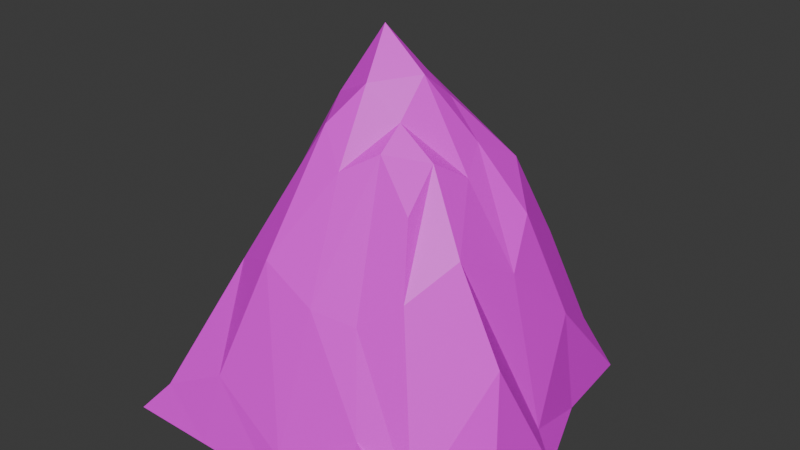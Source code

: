 # Source: mountain.blend  (saved by Blender 4.1.24; exported with 4.5.12 LTS)
import bpy
from mathutils import Matrix  # noqa: F401  (used for matrix-valued properties, if any)

bpy.ops.wm.read_factory_settings(use_empty=True)
scene = bpy.context.scene
scene.name = 'Scene'

# ---- collections
col_collection = bpy.data.collections.new('Collection'); scene.collection.children.link(col_collection)

# ---- images (referenced by path relative to the original .blend; pixels are not part of the script)
import os
ASSET_DIR = os.environ.get("B2B_ASSET_DIR", "")  # directory of the original .blend (textures are referenced by path, not embedded)
HERE = os.path.dirname(os.path.abspath(__file__))  # packed textures are extracted next to this script under _unpacked/

def load_image(name, relpath, width, height, colorspace="sRGB"):
    """Load a texture the original file referenced (path relative to the .blend, or extracted next to this script)."""
    p = next((c for c in (os.path.join(HERE, relpath), os.path.join(ASSET_DIR, relpath)) if relpath and os.path.exists(c)), "")
    if p:
        img = bpy.data.images.load(p, check_existing=True)
        img.name = name
    else:  # same state as the original file: an image datablock whose file is absent (Cycles renders it pink)
        img = bpy.data.images.new(name, width, height)
        img.source = "FILE"
        img.filepath = "//" + (relpath or name)
    img.colorspace_settings.name = colorspace
    return img
img_mountain_texture = load_image('mountain-texture', 'mountain-texture.png', 1024, 1024, 'sRGB')

# ---- materials (node trees are filled in below, after node groups)
mat_material = bpy.data.materials.new('Material')
mat_material.alpha_threshold = 0.0
mat_material.use_transparent_shadow = False
mat_material.roughness = 0.5
mat_material.line_color = (0.0, 0.0, 0.0, 1.0)

# ---- material node trees
mat_material.use_nodes = True; mat_material.node_tree.nodes.clear()
_N = mat_material.node_tree.nodes; _L = mat_material.node_tree.links
n0 = _N.new('ShaderNodeOutputMaterial'); n0.name = 'Material Output'; n0.location = (300, 300)
n1 = _N.new('ShaderNodeBsdfPrincipled'); n1.name = 'Principled BSDF'; n1.location = (10, 300)
n1.inputs[3].default_value = 1.45
n2 = _N.new('ShaderNodeTexImage'); n2.name = 'Image Texture'; n2.location = (-280, 280)
n2.image = img_mountain_texture
_L.new(n1.outputs[0], n0.inputs[0])
_L.new(n2.outputs[0], n1.inputs[0])
n0.is_active_output = True

# ---- world
world_world = bpy.data.worlds.new('World'); scene.world = world_world
world_world.use_nodes = True; world_world.node_tree.nodes.clear()
_N = world_world.node_tree.nodes; _L = world_world.node_tree.links
n0 = _N.new('ShaderNodeOutputWorld'); n0.name = 'World Output'; n0.location = (300, 300)
n1 = _N.new('ShaderNodeBackground'); n1.name = 'Background'; n1.location = (10, 300)
n1.inputs[0].default_value = (0.05088, 0.05088, 0.05088, 1.0)
_L.new(n1.outputs[0], n0.inputs[0])
n0.is_active_output = True
world_world.color = (0.05088, 0.05088, 0.05088)
world_world.use_sun_shadow = False
world_world.sun_shadow_jitter_overblur = 0.0

# ---- meshes
me_cube_002 = bpy.data.meshes.new('Cube.002')
me_cube_002.from_pydata([(-0.5514, -0.5886, 0.9174), (-0.6385, 0.6385, 0.9729), (0.4913, -0.562, 1.023), (0.5162, 0.632, 0.9414), (-1.0, -1.0, 0.0), (-0.8124, -0.9439, 0.2092), (-0.7388, 0.736, 0.2964), (-1.0, 0.8404, 0.0), (0.6599, 0.8165, 0.3704), (0.7615, 1.0, 0.0), (0.755, -0.8229, 0.1581), (1.0, -1.0, 0.0), (-0.5968, -0.2919, 0.9826), (-0.7989, 0.04104, 0.8599), (-0.6462, 0.3495, 1.072), (0.6087, 0.2509, 1.22), (0.6899, 0.0367, 1.001), (0.6206, -0.3125, 1.194), (0.8102, 0.5, 0.0), (1.0, 0.0, 0.0), (1.0, -0.5, 0.0), (0.7665, 0.4297, 0.6213), (0.9019, 0.01407, 0.1843), (0.8777, -0.3278, 0.7105), (-1.0, -0.5, 0.0), (-0.8575, 0.0, 0.0), (-0.8992, 0.5, 0.0), (-0.8912, -0.4423, 0.1597), (-0.7878, -0.01588, 0.3601), (-0.852, 0.4858, 0.1105), (-0.2701, 0.6444, 0.8254), (0.05469, 0.6404, 0.9401), (0.3412, 0.6329, 1.143), (0.2872, -0.6636, 0.8676), (0.0457, -0.7217, 0.9048), (-0.2579, -0.7054, 1.058), (0.5, -1.0, 0.0), (0.0, -1.0, 0.0), (-0.5, -1.0, 0.0), (0.4322, -0.8383, 0.3844), (0.02985, -0.9691, 0.1602), (-0.4482, -0.9028, 0.3996), (-0.5, 0.9256, 0.0), (0.0, 1.0, 0.0), (0.5, 1.0, 0.0), (-0.434, 0.8503, 0.5485), (-0.03205, 0.8802, 0.1777), (0.2824, 0.8885, 0.3817), (-0.3216, -0.4349, 1.378), (-0.3487, 0.3487, 1.407), (0.3856, -0.4055, 1.379), (0.3937, 0.4519, 1.403), (-0.3942, -0.2076, 1.495), (-0.497, 0.01639, 1.403), (-0.3487, 0.1743, 1.561), (0.3487, 0.1743, 1.561), (0.4196, 0.006954, 1.444), (0.3487, -0.1743, 1.561), (-0.1625, 0.333, 1.642), (-0.008058, 0.3917, 1.498), (0.1655, 0.331, 1.643), (0.1546, -0.3273, 1.606), (-0.01913, -0.4301, 1.5), (-0.1743, -0.3487, 1.681), (-0.2112, 0.1727, 1.706), (-0.09213, 0.1743, 1.93), (0.1743, 0.1743, 1.761), (-0.2783, -0.009861, 1.749), (-0.09213, -7.102e-08, 2.114), (0.1512, -0.0002302, 1.908), (-0.2737, -0.1334, 1.76), (-0.03272, -0.2081, 1.88), (0.1515, -0.1803, 1.717), (0.0, -0.5003, 0.0), (-0.5, -0.5003, 0.0), (0.5, -0.5002, 0.0), (0.0, -4.327e-05, 0.0), (-0.5, -0.0001886, 0.0), (0.5, -0.0001822, 0.0), (0.0, 0.4997, 0.0), (-0.5, 0.4998, 0.0), (0.5, 0.4999, 0.0)], [], [(29, 14, 1, 6), (47, 32, 3, 8), (23, 17, 2, 10), (41, 35, 0, 5), (3, 32, 60, 51), (38, 41, 5, 4), (20, 23, 10, 11), (44, 47, 8, 9), (26, 29, 6, 7), (4, 5, 27, 24), (24, 27, 28, 25), (25, 28, 29, 26), (9, 8, 21, 18), (18, 21, 22, 19), (19, 22, 23, 20), (32, 31, 59, 60), (14, 13, 53, 54), (31, 30, 58, 59), (8, 3, 15, 21), (21, 15, 16, 22), (22, 16, 17, 23), (5, 0, 12, 27), (27, 12, 13, 28), (28, 13, 14, 29), (0, 35, 63, 48), (35, 34, 62, 63), (13, 12, 52, 53), (30, 1, 49, 58), (17, 16, 56, 57), (34, 33, 61, 62), (12, 0, 48, 52), (1, 14, 54, 49), (16, 15, 55, 56), (7, 6, 45, 42), (42, 45, 46, 43), (43, 46, 47, 44), (11, 10, 39, 36), (36, 39, 40, 37), (37, 40, 41, 38), (33, 2, 50, 61), (2, 17, 57, 50), (15, 3, 51, 55), (10, 2, 33, 39), (39, 33, 34, 40), (40, 34, 35, 41), (6, 1, 30, 45), (45, 30, 31, 46), (46, 31, 32, 47), (70, 52, 48, 63), (58, 49, 54, 64), (64, 54, 53, 67), (67, 53, 52, 70), (56, 69, 72, 57), (69, 68, 71, 72), (68, 67, 70, 71), (55, 66, 69, 56), (66, 65, 68, 69), (65, 64, 67, 68), (51, 60, 66, 55), (60, 59, 65, 66), (59, 58, 64, 65), (57, 72, 61, 50), (72, 71, 62, 61), (71, 70, 63, 62), (38, 74, 73, 37), (42, 80, 26, 7), (37, 73, 75, 36), (36, 75, 20, 11), (20, 75, 78, 19), (24, 74, 38, 4), (73, 74, 77, 76), (75, 73, 76, 78), (78, 76, 79, 81), (25, 77, 74, 24), (76, 77, 80, 79), (19, 78, 81, 18), (26, 80, 77, 25), (81, 79, 43, 44), (79, 80, 42, 43), (18, 81, 44, 9)])
_uv = me_cube_002.uv_layers.new(name='UVMap')
_uv.uv.foreach_set('vector', [0.5708, 0.7166, 0.5564, 0.6169, 0.6063, 0.6327, 0.6458, 0.7166, 0.2477, 0.719, 0.2264, 0.6079, 0.258, 0.6392, 0.2881, 0.7139, 0.3375, 0.2486, 0.3851, 0.1704, 0.4099, 0.2156, 0.3668, 0.3367, 0.5959, 0.3304, 0.5422, 0.2203, 0.5908, 0.2343, 0.657, 0.3416, 0.258, 0.6392, 0.2264, 0.6079, 0.1921, 0.5239, 0.2322, 0.5539, 0.5818, 0.4096, 0.5959, 0.3304, 0.657, 0.3416, 0.6687, 0.4096, 0.2384, 0.4183, 0.262, 0.2967, 0.3163, 0.3662, 0.3175, 0.4519, 0.2644, 0.8154, 0.2477, 0.719, 0.2881, 0.7139, 0.3099, 0.813, 0.5814, 0.8078, 0.5708, 0.7166, 0.6458, 0.7166, 0.6416, 0.8138, 0.3211, 0.8138, 0.3463, 0.7499, 0.4228, 0.7371, 0.4082, 0.8138, 0.4082, 0.8138, 0.4228, 0.7371, 0.4985, 0.7286, 0.4939, 0.8053, 0.4939, 0.8053, 0.4985, 0.7286, 0.5708, 0.7166, 0.5814, 0.8078, 0.001798, 0.2994, 0.06108, 0.2178, 0.1606, 0.238, 0.08076, 0.3367, 0.08076, 0.3367, 0.1606, 0.238, 0.1995, 0.2971, 0.1593, 0.3847, 0.1593, 0.3847, 0.1995, 0.2971, 0.262, 0.2967, 0.2384, 0.4183, 0.2264, 0.6079, 0.1778, 0.644, 0.1451, 0.5086, 0.1921, 0.5239, 0.5564, 0.6169, 0.5034, 0.6608, 0.4981, 0.5538, 0.5248, 0.5191, 0.1778, 0.644, 0.122, 0.6659, 0.1314, 0.527, 0.1451, 0.5086, 0.06108, 0.2178, 0.1298, 0.1718, 0.2102, 0.1649, 0.1606, 0.238, 0.1606, 0.238, 0.2102, 0.1649, 0.2279, 0.2165, 0.1995, 0.2971, 0.1995, 0.2971, 0.2279, 0.2165, 0.2975, 0.2073, 0.262, 0.2967, 0.3463, 0.7499, 0.3917, 0.6367, 0.444, 0.6287, 0.4228, 0.7371, 0.4228, 0.7371, 0.444, 0.6287, 0.5034, 0.6608, 0.4985, 0.7286, 0.4985, 0.7286, 0.5034, 0.6608, 0.5564, 0.6169, 0.5708, 0.7166, 0.5908, 0.2343, 0.5422, 0.2203, 0.5267, 0.0956, 0.5516, 0.15, 0.5422, 0.2203, 0.4887, 0.2458, 0.5123, 0.09754, 0.5267, 0.0956, 0.5034, 0.6608, 0.444, 0.6287, 0.4585, 0.5326, 0.4981, 0.5538, 0.122, 0.6659, 0.05693, 0.6448, 0.102, 0.5538, 0.1314, 0.527, 0.2975, 0.2073, 0.2279, 0.2165, 0.2775, 0.1163, 0.3033, 0.1254, 0.4887, 0.2458, 0.4458, 0.2476, 0.4654, 0.1147, 0.5123, 0.09754, 0.444, 0.6287, 0.3917, 0.6367, 0.4178, 0.5475, 0.4585, 0.5326, 0.6063, 0.6327, 0.5564, 0.6169, 0.5248, 0.5191, 0.5546, 0.5444, 0.2279, 0.2165, 0.2102, 0.1649, 0.2481, 0.1019, 0.2775, 0.1163, 0.001798, 0.8192, 0.02288, 0.7306, 0.09783, 0.7267, 0.08964, 0.8198, 0.08964, 0.8198, 0.09783, 0.7267, 0.1693, 0.7548, 0.1774, 0.8198, 0.1774, 0.8198, 0.1693, 0.7548, 0.2477, 0.719, 0.2644, 0.8154, 0.3211, 0.4096, 0.3668, 0.3367, 0.4272, 0.3418, 0.408, 0.4096, 0.408, 0.4096, 0.4272, 0.3418, 0.5097, 0.2935, 0.4949, 0.4096, 0.4949, 0.4096, 0.5097, 0.2935, 0.5959, 0.3304, 0.5818, 0.4096, 0.4458, 0.2476, 0.4099, 0.2156, 0.4283, 0.1478, 0.4654, 0.1147, 0.4099, 0.2156, 0.3851, 0.1704, 0.4328, 0.1022, 0.4283, 0.1478, 0.2102, 0.1649, 0.1298, 0.1718, 0.1925, 0.109, 0.2481, 0.1019, 0.3668, 0.3367, 0.4099, 0.2156, 0.4458, 0.2476, 0.4272, 0.3418, 0.4272, 0.3418, 0.4458, 0.2476, 0.4887, 0.2458, 0.5097, 0.2935, 0.5097, 0.2935, 0.4887, 0.2458, 0.5422, 0.2203, 0.5959, 0.3304, 0.02288, 0.7306, 0.05693, 0.6448, 0.122, 0.6659, 0.09783, 0.7267, 0.09783, 0.7267, 0.122, 0.6659, 0.1778, 0.644, 0.1693, 0.7548, 0.1693, 0.7548, 0.1778, 0.644, 0.2264, 0.6079, 0.2477, 0.719, 0.4637, 0.4858, 0.4585, 0.5326, 0.4178, 0.5475, 0.4325, 0.489, 0.1314, 0.527, 0.102, 0.5538, 0.09939, 0.5181, 0.1288, 0.49, 0.5237, 0.4822, 0.5248, 0.5191, 0.4981, 0.5538, 0.4952, 0.483, 0.4952, 0.483, 0.4981, 0.5538, 0.4585, 0.5326, 0.4637, 0.4858, 0.2775, 0.1163, 0.3018, 0.04943, 0.3163, 0.08872, 0.3033, 0.1254, 0.4668, 0.03451, 0.5104, 0.001798, 0.5014, 0.05401, 0.468, 0.07782, 0.4939, 0.4132, 0.4952, 0.483, 0.4637, 0.4858, 0.4563, 0.4482, 0.2481, 0.1019, 0.2633, 0.06035, 0.3018, 0.04943, 0.2775, 0.1163, 0.2633, 0.06035, 0.2764, 0.01625, 0.3175, 0.001798, 0.3018, 0.04943, 0.5236, 0.4434, 0.5237, 0.4822, 0.4952, 0.483, 0.4939, 0.4132, 0.1925, 0.109, 0.2211, 0.07702, 0.2633, 0.06035, 0.2481, 0.1019, 0.1921, 0.5239, 0.1451, 0.5086, 0.1418, 0.4555, 0.1892, 0.4807, 0.5531, 0.4862, 0.5535, 0.5088, 0.5237, 0.4822, 0.5236, 0.4434, 0.4328, 0.1022, 0.468, 0.07782, 0.4654, 0.1147, 0.4283, 0.1478, 0.468, 0.07782, 0.5014, 0.05401, 0.5123, 0.09754, 0.4654, 0.1147, 0.4563, 0.4482, 0.4637, 0.4858, 0.4325, 0.489, 0.4317, 0.4862, 0.911, 0.4132, 0.911, 0.5004, 0.8238, 0.5004, 0.8238, 0.4132, 0.911, 0.7491, 0.911, 0.6748, 0.9806, 0.6748, 0.9982, 0.7342, 0.8238, 0.4132, 0.8238, 0.5004, 0.7366, 0.5004, 0.7366, 0.4132, 0.7366, 0.4132, 0.7366, 0.5004, 0.6494, 0.5004, 0.6494, 0.4132, 0.6494, 0.5004, 0.7366, 0.5004, 0.7366, 0.5876, 0.6494, 0.5876, 0.9982, 0.5004, 0.911, 0.5004, 0.911, 0.4132, 0.9982, 0.4132, 0.8238, 0.5004, 0.911, 0.5004, 0.911, 0.5876, 0.8238, 0.5876, 0.7366, 0.5004, 0.8238, 0.5004, 0.8238, 0.5876, 0.7366, 0.5876, 0.7366, 0.5876, 0.8238, 0.5876, 0.8238, 0.6748, 0.7366, 0.6748, 0.9733, 0.5876, 0.911, 0.5876, 0.911, 0.5004, 0.9982, 0.5004, 0.8238, 0.5876, 0.911, 0.5876, 0.911, 0.6748, 0.8238, 0.6748, 0.6494, 0.5876, 0.7366, 0.5876, 0.7366, 0.6748, 0.6825, 0.6748, 0.9806, 0.6748, 0.911, 0.6748, 0.911, 0.5876, 0.9733, 0.5876, 0.7366, 0.6748, 0.8238, 0.6748, 0.8238, 0.7621, 0.7366, 0.7621, 0.8238, 0.6748, 0.911, 0.6748, 0.911, 0.7491, 0.8238, 0.7621, 0.6825, 0.6748, 0.7366, 0.6748, 0.7366, 0.7621, 0.691, 0.7621])
me_cube_002.materials.append(mat_material)
me_cube_002.use_paint_bone_selection = False
me_cube_002.use_paint_mask = True
me_cube_002.update()

# ---- objects
ob_cube = bpy.data.objects.new('Cube', me_cube_002)

# ---- transforms, parenting, visibility, modifiers, constraints
ob_cube.location = (0.0, 0.0, 0.0)

# ---- collection membership
col_collection.objects.link(ob_cube)

# ---- scene / render settings (as saved in the file)
scene.frame_start = 1; scene.frame_end = 250; scene.frame_set(1)
scene.render.engine = 'BLENDER_EEVEE_NEXT'
scene.cycles.sampling_pattern = 'TABULATED_SOBOL'
scene.eevee.ray_tracing_options.trace_max_roughness = 0.0
bpy.context.view_layer.update()

# ---- added for rendering (the .blend has no active camera and no usable light): camera, sun
cam_auto = bpy.data.cameras.new('AutoCamera')
cam_auto.lens = 50.0
cam_auto.sensor_width = 36.0
cam_auto.clip_end = 1000.0
ob_auto_camera = bpy.data.objects.new('AutoCamera', cam_auto)
scene.collection.objects.link(ob_auto_camera)
ob_auto_camera.location = (3.26707, -3.92048, 3.67062)
ob_auto_camera.rotation_euler = (1.09748, -7.21219e-08, 0.694738)
scene.camera = ob_auto_camera
light_auto_sun = bpy.data.lights.new('AutoSun', 'SUN')
light_auto_sun.energy = 3.0
light_auto_sun.angle = 0.0523599
ob_auto_sun = bpy.data.objects.new('AutoSun', light_auto_sun)
scene.collection.objects.link(ob_auto_sun)
ob_auto_sun.rotation_euler = (0.872665, 0.174533, 0.523599)
bpy.context.view_layer.update()
